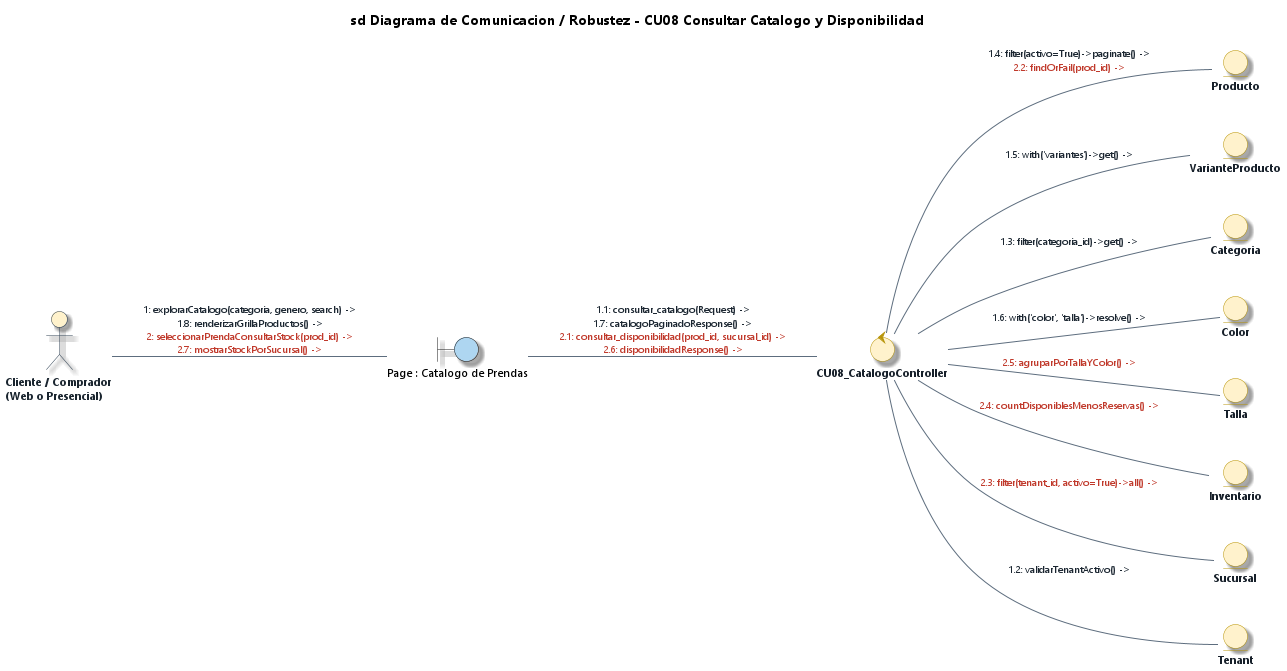

The diagram above was rendered by PlantUML. Its source (embedded in the PNG):
@startuml Diagrama_Robustez_CU08_Consultar_Catalogo_Disponibilidad_EA
' DIAGRAMA DE ROBUSTEZ Y COMUNICACIÓN (BCE) - CU08
' Caso de Uso: CU08 - Consultar Catálogo y Disponibilidad de Prendas
' Estilo: Enterprise Architect 15 / 16 (Notación de Ivar Jacobson / ICONIX)
' Proyecto: ECOMMERCE_TIENDA (SaaS Multi-Tenant)

title **sd Diagrama de Comunicacion / Robustez - CU08 Consultar Catalogo y Disponibilidad**

left to right direction

' --- CONFIGURACIÓN DE ESTILO ENTERPRISE ARCHITECT ---
skinparam backgroundColor #FFFFFF
skinparam defaultFontName "Segoe UI"
skinparam defaultFontSize 11
skinparam shadowing true
skinparam roundcorner 12

skinparam actor {
    BackgroundColor #FFF2CC
    BorderColor #2C3E50
    FontColor #1A252F
    FontStyle bold
}

skinparam control {
    BackgroundColor #FFF2CC
    BorderColor #B7950B
    FontColor #17202A
    FontStyle bold
}

skinparam entity {
    BackgroundColor #FFF2CC
    BorderColor #B7950B
    FontColor #17202A
    FontStyle bold
}

skinparam arrow {
    Color #5D6D7E
    FontColor #1B2631
    FontSize 10
}

' 1. ACTOR
actor "Cliente / Comprador\n(Web o Presencial)" as ActCliente

' 2. VISTAS REALES DEL FRONTEND (BOUNDARIES)
boundary "Page : Catalogo de Prendas" as B_CatPage #AED6F1

' 3. CONTROLADOR REAL DEL BACKEND (CONTROL) - 1 Solo Controlador Físico
control "CU08_CatalogoController" as C_Cat

' 4. ENTIDADES REALES UTILIZADAS (ENTITIES) - Coinciden 1-a-1 con el Controller
entity "Producto" as E_Prod
entity "VarianteProducto" as E_Variante
entity "Categoria" as E_Cat
entity "Color" as E_Color
entity "Talla" as E_Talla
entity "Inventario" as E_Inv
entity "Sucursal" as E_Suc
entity "Tenant" as E_Tenant

' ==============================================================================
' COMUNICACIONES UNIFICADAS (1 LÍNEA ÚNICA POR ASOCIACIÓN)
' Mensajes ordenados secuencialmente y coloreados por flujo
' ==============================================================================

' --- 1. INTERACCIÓN ACTOR -> BOUNDARY ---
ActCliente -- B_CatPage : <font color="#1B2631">1: explorarCatalogo(categoria, genero, search) -></font>\n<font color="#1B2631">1.8: renderizarGrillaProductos() -></font>\n<font color="#C0392B">2: seleccionarPrendaConsultarStock(prod_id) -></font>\n<font color="#C0392B">2.7: mostrarStockPorSucursal() -></font>

' --- 2. INVOCACIÓN BOUNDARY -> CONTROL ---
B_CatPage -- C_Cat : <font color="#1B2631">1.1: consultar_catalogo(Request) -></font>\n<font color="#1B2631">1.7: catalogoPaginadoResponse() -></font>\n<font color="#C0392B">2.1: consultar_disponibilidad(prod_id, sucursal_id) -></font>\n<font color="#C0392B">2.6: disponibilidadResponse() -></font>

' --- 3. ACCESO A DATOS CONTROL -> ENTITY ---
C_Cat -- E_Tenant : <font color="#1B2631">1.2: validarTenantActivo() -></font>
C_Cat -- E_Cat : <font color="#1B2631">1.3: filter(categoria_id)->get() -></font>
C_Cat -- E_Prod : <font color="#1B2631">1.4: filter(activo=True)->paginate() -></font>\n<font color="#C0392B">2.2: findOrFail(prod_id) -></font>
C_Cat -- E_Variante : <font color="#1B2631">1.5: with('variantes')->get() -></font>
C_Cat -- E_Color : <font color="#1B2631">1.6: with('color', 'talla')->resolve() -></font>
C_Cat -- E_Suc : <font color="#C0392B">2.3: filter(tenant_id, activo=True)->all() -></font>
C_Cat -- E_Inv : <font color="#C0392B">2.4: countDisponiblesMenosReservas() -></font>
C_Cat -- E_Talla : <font color="#C0392B">2.5: agruparPorTallaYColor() -></font>

@enduml